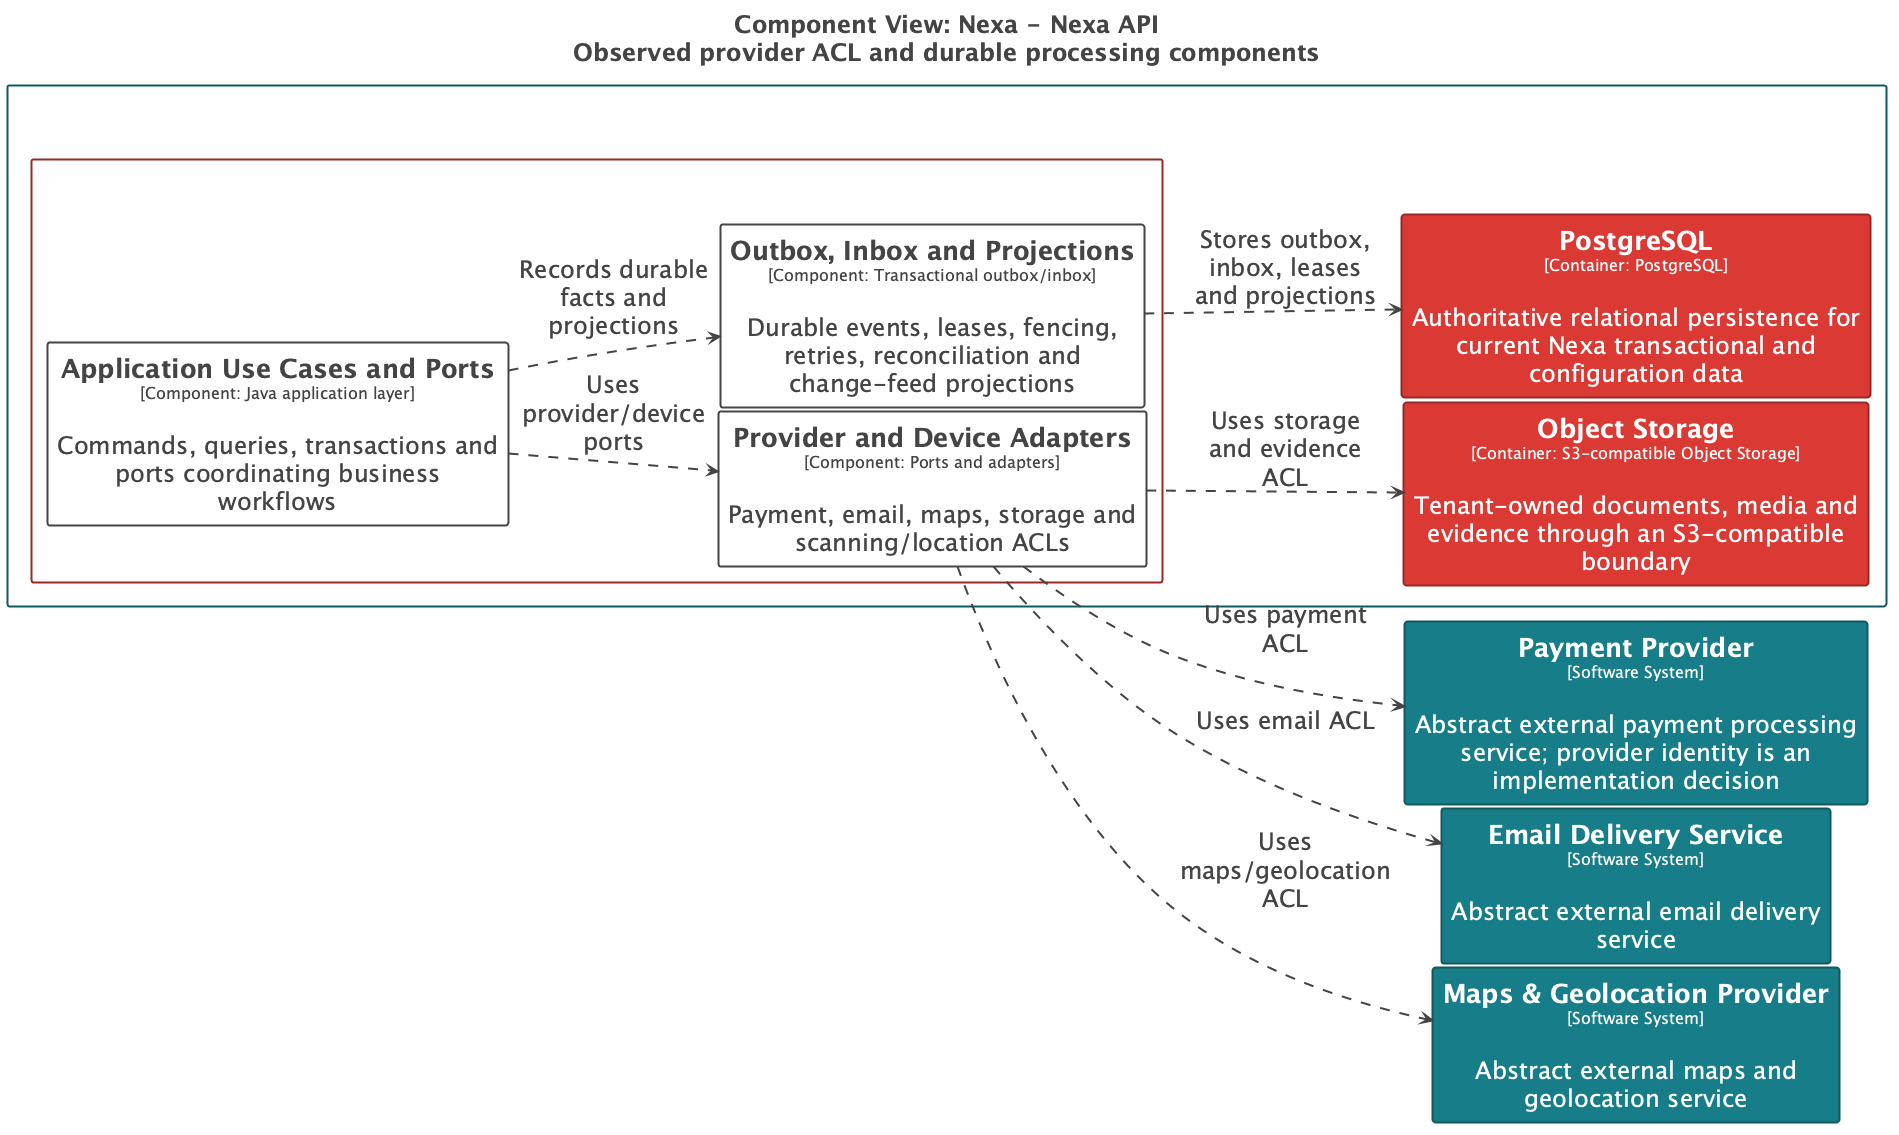

The diagram above was rendered by PlantUML. Its source (embedded in the PNG):
@startuml
title <size:24>Component View: Nexa - Nexa API</size>\n<size:24>Observed provider ACL and durable processing components</size>

set separator none
left to right direction
skinparam ranksep 20
skinparam nodesep 5
hide stereotype

<style>
  root {
    BackgroundColor: #ffffff;
    FontColor: #444444;
  }
  // Element
  .Element-RWxlbWVudA== {
    BackgroundColor: #ffffff;
    LineColor: #444444;
    LineStyle: 0;
    LineThickness: 2;
    FontColor: #444444;
    FontSize: 24;
    HorizontalAlignment: center;
    Shadowing: 0;
    MaximumWidth: 450;
  }
  // Element,Container
  .Element-RWxlbWVudCxDb250YWluZXI= {
    BackgroundColor: #db3a34;
    LineColor: #992824;
    LineStyle: 0;
    LineThickness: 2;
    FontColor: #ffffff;
    FontSize: 24;
    HorizontalAlignment: center;
    Shadowing: 0;
    MaximumWidth: 450;
  }
  // Element,Software System
  .Element-RWxlbWVudCxTb2Z0d2FyZSBTeXN0ZW0= {
    BackgroundColor: #177e89;
    LineColor: #10585f;
    LineStyle: 0;
    LineThickness: 2;
    FontColor: #ffffff;
    FontSize: 24;
    HorizontalAlignment: center;
    Shadowing: 0;
    MaximumWidth: 450;
  }
  // Relationship
  .Relationship-UmVsYXRpb25zaGlw {
    LineThickness: 2;
    LineStyle: 10-10;
    LineColor: #444444;
    FontColor: #444444;
    FontSize: 24;
    MaximumWidth: 200;
  }
  // Nexa
  .Boundary-TmV4YQ== {
    BackgroundColor: #ffffff;
    LineColor: #10585f;
    LineStyle: 0;
    LineThickness: 2;
    FontColor: #ffffff;
    FontSize: 24;
    HorizontalAlignment: center;
    Shadowing: 0;
  }
  // Nexa API
  .Boundary-TmV4YSBBUEk= {
    BackgroundColor: #ffffff;
    LineColor: #992824;
    LineStyle: 0;
    LineThickness: 2;
    FontColor: #ffffff;
    FontSize: 24;
    HorizontalAlignment: center;
    Shadowing: 0;
  }
</style>

rectangle "==Payment Provider\n<size:16>[Software System]</size>\n\nAbstract external payment processing service; provider identity is an implementation decision" <<Element-RWxlbWVudCxTb2Z0d2FyZSBTeXN0ZW0=>> as PaymentProvider
rectangle "==Email Delivery Service\n<size:16>[Software System]</size>\n\nAbstract external email delivery service" <<Element-RWxlbWVudCxTb2Z0d2FyZSBTeXN0ZW0=>> as EmailDeliveryService
rectangle "==Maps & Geolocation Provider\n<size:16>[Software System]</size>\n\nAbstract external maps and geolocation service" <<Element-RWxlbWVudCxTb2Z0d2FyZSBTeXN0ZW0=>> as MapsGeolocationProvider

rectangle "Nexa\n<size:16>[Software System]</size>" <<Boundary-TmV4YQ==>> {
  rectangle "Nexa API\n<size:16>[Container: Java 25 / Spring Boot 4.1 / Spring Modulith modular monolith]</size>" <<Boundary-TmV4YSBBUEk=>> {
    rectangle "==Application Use Cases and Ports\n<size:16>[Component: Java application layer]</size>\n\nCommands, queries, transactions and ports coordinating business workflows" <<Element-RWxlbWVudA==>> as Nexa.NexaAPI.ApplicationUseCasesandPorts
    rectangle "==Provider and Device Adapters\n<size:16>[Component: Ports and adapters]</size>\n\nPayment, email, maps, storage and scanning/location ACLs" <<Element-RWxlbWVudA==>> as Nexa.NexaAPI.ProviderandDeviceAdapters
    rectangle "==Outbox, Inbox and Projections\n<size:16>[Component: Transactional outbox/inbox]</size>\n\nDurable events, leases, fencing, retries, reconciliation and change-feed projections" <<Element-RWxlbWVudA==>> as Nexa.NexaAPI.OutboxInboxandProjections
  }

  rectangle "==PostgreSQL\n<size:16>[Container: PostgreSQL]</size>\n\nAuthoritative relational persistence for current Nexa transactional and configuration data" <<Element-RWxlbWVudCxDb250YWluZXI=>> as Nexa.PostgreSQL
  rectangle "==Object Storage\n<size:16>[Container: S3-compatible Object Storage]</size>\n\nTenant-owned documents, media and evidence through an S3-compatible boundary" <<Element-RWxlbWVudCxDb250YWluZXI=>> as Nexa.ObjectStorage
}

Nexa.NexaAPI.ApplicationUseCasesandPorts --> Nexa.NexaAPI.ProviderandDeviceAdapters <<Relationship-UmVsYXRpb25zaGlw>> : "Uses provider/device ports"
Nexa.NexaAPI.ApplicationUseCasesandPorts --> Nexa.NexaAPI.OutboxInboxandProjections <<Relationship-UmVsYXRpb25zaGlw>> : "Records durable facts and projections"
Nexa.NexaAPI.OutboxInboxandProjections --> Nexa.PostgreSQL <<Relationship-UmVsYXRpb25zaGlw>> : "Stores outbox, inbox, leases and projections"
Nexa.NexaAPI.ProviderandDeviceAdapters --> PaymentProvider <<Relationship-UmVsYXRpb25zaGlw>> : "Uses payment ACL"
Nexa.NexaAPI.ProviderandDeviceAdapters --> EmailDeliveryService <<Relationship-UmVsYXRpb25zaGlw>> : "Uses email ACL"
Nexa.NexaAPI.ProviderandDeviceAdapters --> MapsGeolocationProvider <<Relationship-UmVsYXRpb25zaGlw>> : "Uses maps/geolocation ACL"
Nexa.NexaAPI.ProviderandDeviceAdapters --> Nexa.ObjectStorage <<Relationship-UmVsYXRpb25zaGlw>> : "Uses storage and evidence ACL"

@enduml